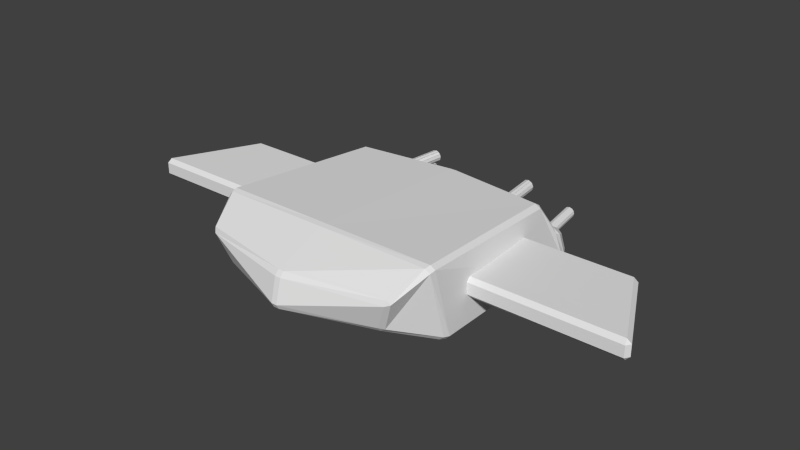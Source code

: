 # Source: enemy2.blend  (saved by Blender 2.73.0; exported with 4.5.12 LTS)
import bpy
from mathutils import Matrix  # noqa: F401  (used for matrix-valued properties, if any)

bpy.ops.wm.read_factory_settings(use_empty=True)
scene = bpy.context.scene
scene.name = 'Scene'

# ---- collections
col_collection_1 = bpy.data.collections.new('Collection 1'); scene.collection.children.link(col_collection_1)

# ---- world
world_world = bpy.data.worlds.new('World'); scene.world = world_world
world_world.color = (0.05088, 0.05088, 0.05088)
world_world.use_sun_shadow = False
world_world.sun_shadow_jitter_overblur = 0.0
world_world.cycles.sampling_method = 'MANUAL'
world_world.cycles.sample_map_resolution = 256

# ---- meshes
me_plane = bpy.data.meshes.new('Plane')
me_plane.from_pydata([(-0.0001957, -3.227, 0.4662), (1.514, -2.588, 0.3818), (-0.0001192, 1.666, 0.0), (2.024, 1.448, 0.0), (-0.0001192, -3.082, 0.985), (1.79, -2.748, 0.985), (0.0009868, 1.115, 1.173), (1.842, 0.8917, 1.173), (-0.0001192, -2.091, 0.0), (2.052, -1.723, 0.001712), (-0.0001192, -2.091, 1.372), (2.024, -2.091, 1.372), (-0.0001192, 1.429, 0.539), (2.024, 1.187, 0.6315), (0.001573, 2.042, 0.09825), (1.905, 1.65, 0.0867), (0.001573, 1.805, 0.5479), (1.905, 1.474, 0.5128), (1.464, 2.488, 0.4234), (1.608, 1.488, 0.4234), (1.514, 2.488, 0.41), (1.658, 1.488, 0.41), (1.551, 2.488, 0.3734), (1.695, 1.488, 0.3734), (1.564, 2.488, 0.3234), (1.708, 1.488, 0.3234), (1.551, 2.488, 0.2734), (1.695, 1.488, 0.2734), (1.514, 2.488, 0.2368), (1.658, 1.488, 0.2368), (1.464, 2.488, 0.2234), (1.608, 1.488, 0.2234), (1.414, 2.488, 0.2368), (1.558, 1.488, 0.2368), (1.377, 2.488, 0.2734), (1.522, 1.488, 0.2734), (1.364, 2.488, 0.3234), (1.508, 1.488, 0.3234), (1.377, 2.488, 0.3734), (1.522, 1.488, 0.3734), (1.414, 2.488, 0.41), (1.558, 1.488, 0.41), (0.9727, 1.903, 0.9986), (1.092, 0.8243, 0.9986), (1.027, 1.903, 0.9841), (1.146, 0.8243, 0.9841), (1.066, 1.903, 0.9446), (1.186, 0.8243, 0.9446), (1.081, 1.903, 0.8907), (1.2, 0.8243, 0.8907), (1.066, 1.903, 0.8367), (1.186, 0.8243, 0.8367), (1.027, 1.903, 0.7972), (1.146, 0.8243, 0.7972), (0.9727, 1.903, 0.7828), (1.092, 0.8243, 0.7828), (0.9187, 1.903, 0.7972), (1.038, 0.8243, 0.7972), (0.8793, 1.903, 0.8367), (0.9989, 0.8243, 0.8367), (0.8648, 1.903, 0.8907), (0.9845, 0.8243, 0.8907), (0.8793, 1.903, 0.9446), (0.9989, 0.8243, 0.9446), (0.9187, 1.903, 0.9841), (1.038, 0.8243, 0.9841), (1.629, -1.275, 0.5117), (1.293, 0.3606, 0.5117), (3.908, 0.3606, 0.5117), (4.71, -1.275, 0.5117), (1.629, -1.275, 0.8543), (1.293, 0.3606, 0.8543), (3.908, 0.3606, 0.8543), (4.71, -1.275, 0.8543)], [(8, 10), (2, 12)], [(8, 2, 3, 9), (10, 11, 7, 6), (12, 13, 17, 16), (9, 3, 13, 7, 11), (0, 1, 5, 4), (1, 9, 11, 5), (4, 5, 11, 10), (0, 8, 9, 1), (13, 12, 6, 7), (15, 14, 16, 17), (13, 3, 15, 17), (3, 2, 14, 15), (18, 19, 21, 20), (20, 21, 23, 22), (22, 23, 25, 24), (24, 25, 27, 26), (26, 27, 29, 28), (28, 29, 31, 30), (30, 31, 33, 32), (32, 33, 35, 34), (34, 35, 37, 36), (36, 37, 39, 38), (21, 19, 41, 39, 37, 35, 33, 31, 29, 27, 25, 23), (40, 41, 19, 18), (38, 39, 41, 40), (18, 20, 22, 24, 26, 28, 30, 32, 34, 36, 38, 40), (42, 43, 45, 44), (44, 45, 47, 46), (46, 47, 49, 48), (48, 49, 51, 50), (50, 51, 53, 52), (52, 53, 55, 54), (54, 55, 57, 56), (56, 57, 59, 58), (58, 59, 61, 60), (60, 61, 63, 62), (45, 43, 65, 63, 61, 59, 57, 55, 53, 51, 49, 47), (64, 65, 43, 42), (62, 63, 65, 64), (42, 44, 46, 48, 50, 52, 54, 56, 58, 60, 62, 64), (70, 71, 67, 66), (71, 72, 68, 67), (72, 73, 69, 68), (73, 70, 66, 69), (66, 67, 68, 69), (73, 72, 71, 70)])
me_plane.use_remesh_preserve_volume = False
me_plane.use_remesh_preserve_attributes = False
me_plane.use_mirror_vertex_groups = False
me_plane.update()

# ---- objects
ob_plane = bpy.data.objects.new('Plane', me_plane)

# ---- transforms, parenting, visibility, modifiers, constraints
ob_plane.location = (0.0, 0.0, 0.0)
ob_plane.lineart.crease_threshold = 0.0
_m = ob_plane.modifiers.new('Mirror', 'MIRROR')
_m.merge_threshold = 0.01
_m = ob_plane.modifiers.new('Bevel', 'BEVEL')
_m.limit_method = 'NONE'
_m.use_clamp_overlap = False
_m.offset_type = 'WIDTH'
_m.spread = 0.0

# ---- collection membership
col_collection_1.objects.link(ob_plane)

# ---- scene / render settings (as saved in the file)
scene.frame_start = 1; scene.frame_end = 250; scene.frame_set(1)
scene.render.engine = 'BLENDER_EEVEE_NEXT'
scene.render.resolution_percentage = 50
scene.render.dither_intensity = 0.0
scene.cycles.use_denoising = False
scene.cycles.samples = 10
scene.cycles.sampling_pattern = 'TABULATED_SOBOL'
scene.cycles.light_sampling_threshold = 0.0
scene.cycles.use_adaptive_sampling = False
scene.cycles.use_light_tree = False
scene.cycles.blur_glossy = 0.0
scene.cycles.pixel_filter_type = 'GAUSSIAN'
scene.cycles.sample_clamp_indirect = 0.0
scene.view_settings.view_transform = 'Standard'
bpy.context.view_layer.update()

# ---- added for rendering (the .blend has no active camera and no usable light): camera, sun
cam_auto = bpy.data.cameras.new('AutoCamera')
cam_auto.lens = 50.0
cam_auto.sensor_width = 36.0
cam_auto.clip_end = 1000.0
ob_auto_camera = bpy.data.objects.new('AutoCamera', cam_auto)
scene.collection.objects.link(ob_auto_camera)
ob_auto_camera.location = (10.1898, -12.5792, 8.83609)
ob_auto_camera.rotation_euler = (1.09748, -7.21219e-08, 0.694738)
scene.camera = ob_auto_camera
light_auto_sun = bpy.data.lights.new('AutoSun', 'SUN')
light_auto_sun.energy = 3.0
light_auto_sun.angle = 0.0523599
ob_auto_sun = bpy.data.objects.new('AutoSun', light_auto_sun)
scene.collection.objects.link(ob_auto_sun)
ob_auto_sun.rotation_euler = (0.872665, 0.174533, 0.523599)
bpy.context.view_layer.update()
